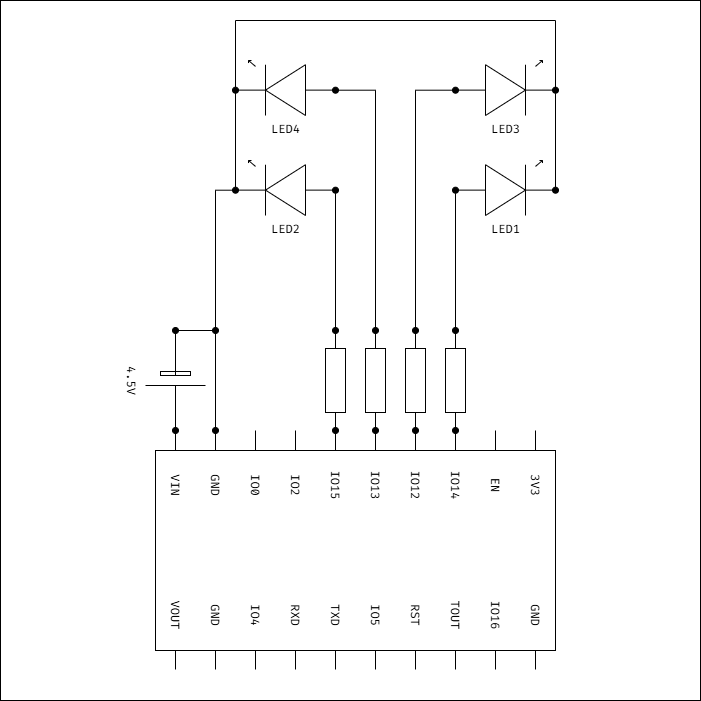

The diagram above was exported from draw.io. Its source (the exported page's mxGraphModel, read from the mxfile embedded in the PNG):
<mxGraphModel dx="1998" dy="1950" grid="1" gridSize="10" guides="1" tooltips="1" connect="1" arrows="1" fold="1" page="1" pageScale="1" pageWidth="827" pageHeight="1169" math="0" shadow="0">
  <root>
    <mxCell id="0" />
    <mxCell id="1" parent="0" />
    <mxCell id="2" parent="1" style="whiteSpace=wrap;html=1;aspect=fixed;" value="" vertex="1">
      <mxGeometry height="700" width="700" x="45" y="-130" as="geometry" />
    </mxCell>
    <mxCell id="3" parent="1" style="verticalLabelPosition=bottom;shadow=0;dashed=0;align=center;html=1;verticalAlign=top;shape=mxgraph.electrical.opto_electronics.led_1;pointerEvents=1;flipH=1;legacyAnchorPoints=0;fontFamily=Fira Code;fontSource=https%3A%2F%2Ffonts.googleapis.com%2Fcss%3Ffamily%3DFira%2BCode;" value="LED2" vertex="1">
      <mxGeometry height="55" width="100" x="280" y="30" as="geometry" />
    </mxCell>
    <mxCell id="4" parent="1" style="verticalLabelPosition=bottom;shadow=0;dashed=0;align=center;html=1;verticalAlign=top;shape=mxgraph.electrical.opto_electronics.led_1;pointerEvents=1;flipH=1;legacyAnchorPoints=0;fontFamily=Fira Code;fontSource=https%3A%2F%2Ffonts.googleapis.com%2Fcss%3Ffamily%3DFira%2BCode;" value="LED4" vertex="1">
      <mxGeometry height="55" width="100" x="280" y="-70" as="geometry" />
    </mxCell>
    <mxCell id="5" connectable="0" parent="1" style="group" value="" vertex="1">
      <mxGeometry height="649" width="410" x="190" y="-110" as="geometry" />
    </mxCell>
    <mxCell id="6" parent="5" style="verticalLabelPosition=bottom;shadow=0;dashed=0;align=center;html=1;verticalAlign=top;shape=mxgraph.electrical.opto_electronics.led_1;pointerEvents=1;fontFamily=Fira Code;fontSource=https%3A%2F%2Ffonts.googleapis.com%2Fcss%3Ffamily%3DFira%2BCode;" value="LED1" vertex="1">
      <mxGeometry height="55" width="100" x="310" y="140" as="geometry" />
    </mxCell>
    <mxCell id="7" parent="5" style="pointerEvents=1;verticalLabelPosition=bottom;shadow=0;dashed=0;align=center;html=1;verticalAlign=top;shape=mxgraph.electrical.resistors.resistor_1;rotation=90;fontFamily=Fira Code;fontSource=https%3A%2F%2Ffonts.googleapis.com%2Fcss%3Ffamily%3DFira%2BCode;" value="" vertex="1">
      <mxGeometry height="20" width="100" x="140" y="350" as="geometry" />
    </mxCell>
    <mxCell id="8" edge="1" parent="5" source="9" style="rounded=0;orthogonalLoop=1;jettySize=auto;html=1;exitX=0;exitY=0.5;exitDx=0;exitDy=0;exitPerimeter=0;edgeStyle=orthogonalEdgeStyle;startArrow=oval;startFill=1;endArrow=oval;endFill=1;fontFamily=Fira Code;fontSource=https%3A%2F%2Ffonts.googleapis.com%2Fcss%3Ffamily%3DFira%2BCode;">
      <mxGeometry relative="1" as="geometry">
        <Array as="points">
          <mxPoint x="70" y="310" />
        </Array>
        <mxPoint x="70" y="410" as="targetPoint" />
      </mxGeometry>
    </mxCell>
    <mxCell id="9" parent="5" style="verticalLabelPosition=bottom;shadow=0;dashed=0;align=center;fillColor=strokeColor;html=1;verticalAlign=top;strokeWidth=1;shape=mxgraph.electrical.miscellaneous.monocell_battery;rotation=90;fontFamily=Fira Code;fontSource=https%3A%2F%2Ffonts.googleapis.com%2Fcss%3Ffamily%3DFira%2BCode;" value="4.5V" vertex="1">
      <mxGeometry height="60" width="100" x="-20" y="330" as="geometry" />
    </mxCell>
    <mxCell id="10" connectable="0" parent="5" style="group;fontFamily=Fira Code;fontSource=https%3A%2F%2Ffonts.googleapis.com%2Fcss%3Ffamily%3DFira%2BCode;" value="" vertex="1">
      <mxGeometry height="239" width="400" x="10" y="410" as="geometry" />
    </mxCell>
    <mxCell id="11" edge="1" parent="10" style="endArrow=none;html=1;rounded=0;fontFamily=Fira Code;fontSource=https%3A%2F%2Ffonts.googleapis.com%2Fcss%3Ffamily%3DFira%2BCode;startArrow=oval;startFill=1;" value="">
      <mxGeometry height="50" relative="1" width="50" as="geometry">
        <mxPoint x="20" as="sourcePoint" />
        <mxPoint x="20" y="20" as="targetPoint" />
      </mxGeometry>
    </mxCell>
    <mxCell id="12" edge="1" parent="10" style="endArrow=none;html=1;rounded=0;fontFamily=Fira Code;fontSource=https%3A%2F%2Ffonts.googleapis.com%2Fcss%3Ffamily%3DFira%2BCode;" value="">
      <mxGeometry height="50" relative="1" width="50" as="geometry">
        <mxPoint x="60" as="sourcePoint" />
        <mxPoint x="60" y="20" as="targetPoint" />
      </mxGeometry>
    </mxCell>
    <mxCell id="13" edge="1" parent="10" style="endArrow=none;html=1;rounded=0;fontFamily=Fira Code;fontSource=https%3A%2F%2Ffonts.googleapis.com%2Fcss%3Ffamily%3DFira%2BCode;" value="">
      <mxGeometry height="50" relative="1" width="50" as="geometry">
        <mxPoint x="100" as="sourcePoint" />
        <mxPoint x="100" y="20" as="targetPoint" />
      </mxGeometry>
    </mxCell>
    <mxCell id="14" edge="1" parent="10" style="endArrow=none;html=1;rounded=0;fontFamily=Fira Code;fontSource=https%3A%2F%2Ffonts.googleapis.com%2Fcss%3Ffamily%3DFira%2BCode;" value="">
      <mxGeometry height="50" relative="1" width="50" as="geometry">
        <mxPoint x="140" as="sourcePoint" />
        <mxPoint x="140" y="20" as="targetPoint" />
      </mxGeometry>
    </mxCell>
    <mxCell id="15" edge="1" parent="10" style="endArrow=none;html=1;rounded=0;fontFamily=Fira Code;fontSource=https%3A%2F%2Ffonts.googleapis.com%2Fcss%3Ffamily%3DFira%2BCode;startArrow=oval;startFill=1;" value="">
      <mxGeometry height="50" relative="1" width="50" as="geometry">
        <mxPoint x="180" as="sourcePoint" />
        <mxPoint x="180" y="20" as="targetPoint" />
      </mxGeometry>
    </mxCell>
    <mxCell id="16" edge="1" parent="10" style="endArrow=none;html=1;rounded=0;fontFamily=Fira Code;fontSource=https%3A%2F%2Ffonts.googleapis.com%2Fcss%3Ffamily%3DFira%2BCode;startArrow=oval;startFill=1;" value="">
      <mxGeometry height="50" relative="1" width="50" as="geometry">
        <mxPoint x="220" as="sourcePoint" />
        <mxPoint x="220" y="20" as="targetPoint" />
      </mxGeometry>
    </mxCell>
    <mxCell id="17" edge="1" parent="10" style="endArrow=none;html=1;rounded=0;fontFamily=Fira Code;fontSource=https%3A%2F%2Ffonts.googleapis.com%2Fcss%3Ffamily%3DFira%2BCode;startArrow=oval;startFill=1;" value="">
      <mxGeometry height="50" relative="1" width="50" as="geometry">
        <mxPoint x="260" as="sourcePoint" />
        <mxPoint x="260" y="20" as="targetPoint" />
      </mxGeometry>
    </mxCell>
    <mxCell id="18" edge="1" parent="10" style="endArrow=none;html=1;rounded=0;fontFamily=Fira Code;fontSource=https%3A%2F%2Ffonts.googleapis.com%2Fcss%3Ffamily%3DFira%2BCode;startArrow=oval;startFill=1;" value="">
      <mxGeometry height="50" relative="1" width="50" as="geometry">
        <mxPoint x="300" as="sourcePoint" />
        <mxPoint x="300" y="20" as="targetPoint" />
      </mxGeometry>
    </mxCell>
    <mxCell id="19" edge="1" parent="10" style="endArrow=none;html=1;rounded=0;fontFamily=Fira Code;fontSource=https%3A%2F%2Ffonts.googleapis.com%2Fcss%3Ffamily%3DFira%2BCode;" value="">
      <mxGeometry height="50" relative="1" width="50" as="geometry">
        <mxPoint x="340" as="sourcePoint" />
        <mxPoint x="340" y="20" as="targetPoint" />
      </mxGeometry>
    </mxCell>
    <mxCell id="20" edge="1" parent="10" style="endArrow=none;html=1;rounded=0;fontFamily=Fira Code;fontSource=https%3A%2F%2Ffonts.googleapis.com%2Fcss%3Ffamily%3DFira%2BCode;" value="">
      <mxGeometry height="50" relative="1" width="50" as="geometry">
        <mxPoint x="380" as="sourcePoint" />
        <mxPoint x="380" y="20" as="targetPoint" />
      </mxGeometry>
    </mxCell>
    <mxCell id="21" edge="1" parent="10" style="endArrow=none;html=1;rounded=0;fontFamily=Fira Code;fontSource=https%3A%2F%2Ffonts.googleapis.com%2Fcss%3Ffamily%3DFira%2BCode;" value="">
      <mxGeometry height="50" relative="1" width="50" as="geometry">
        <mxPoint x="20" y="219" as="sourcePoint" />
        <mxPoint x="20" y="239" as="targetPoint" />
      </mxGeometry>
    </mxCell>
    <mxCell id="22" edge="1" parent="10" style="endArrow=none;html=1;rounded=0;fontFamily=Fira Code;fontSource=https%3A%2F%2Ffonts.googleapis.com%2Fcss%3Ffamily%3DFira%2BCode;" value="">
      <mxGeometry height="50" relative="1" width="50" as="geometry">
        <mxPoint x="60" y="219" as="sourcePoint" />
        <mxPoint x="60" y="239" as="targetPoint" />
      </mxGeometry>
    </mxCell>
    <mxCell id="23" edge="1" parent="10" style="endArrow=none;html=1;rounded=0;fontFamily=Fira Code;fontSource=https%3A%2F%2Ffonts.googleapis.com%2Fcss%3Ffamily%3DFira%2BCode;" value="">
      <mxGeometry height="50" relative="1" width="50" as="geometry">
        <mxPoint x="100" y="219" as="sourcePoint" />
        <mxPoint x="100" y="239" as="targetPoint" />
      </mxGeometry>
    </mxCell>
    <mxCell id="24" edge="1" parent="10" style="endArrow=none;html=1;rounded=0;fontFamily=Fira Code;fontSource=https%3A%2F%2Ffonts.googleapis.com%2Fcss%3Ffamily%3DFira%2BCode;" value="">
      <mxGeometry height="50" relative="1" width="50" as="geometry">
        <mxPoint x="140" y="219" as="sourcePoint" />
        <mxPoint x="140" y="239" as="targetPoint" />
      </mxGeometry>
    </mxCell>
    <mxCell id="25" edge="1" parent="10" style="endArrow=none;html=1;rounded=0;fontFamily=Fira Code;fontSource=https%3A%2F%2Ffonts.googleapis.com%2Fcss%3Ffamily%3DFira%2BCode;" value="">
      <mxGeometry height="50" relative="1" width="50" as="geometry">
        <mxPoint x="180" y="219" as="sourcePoint" />
        <mxPoint x="180" y="239" as="targetPoint" />
      </mxGeometry>
    </mxCell>
    <mxCell id="26" edge="1" parent="10" style="endArrow=none;html=1;rounded=0;fontFamily=Fira Code;fontSource=https%3A%2F%2Ffonts.googleapis.com%2Fcss%3Ffamily%3DFira%2BCode;" value="">
      <mxGeometry height="50" relative="1" width="50" as="geometry">
        <mxPoint x="220" y="219" as="sourcePoint" />
        <mxPoint x="220" y="239" as="targetPoint" />
      </mxGeometry>
    </mxCell>
    <mxCell id="27" edge="1" parent="10" style="endArrow=none;html=1;rounded=0;fontFamily=Fira Code;fontSource=https%3A%2F%2Ffonts.googleapis.com%2Fcss%3Ffamily%3DFira%2BCode;" value="">
      <mxGeometry height="50" relative="1" width="50" as="geometry">
        <mxPoint x="260" y="219" as="sourcePoint" />
        <mxPoint x="260" y="239" as="targetPoint" />
      </mxGeometry>
    </mxCell>
    <mxCell id="28" edge="1" parent="10" style="endArrow=none;html=1;rounded=0;fontFamily=Fira Code;fontSource=https%3A%2F%2Ffonts.googleapis.com%2Fcss%3Ffamily%3DFira%2BCode;" value="">
      <mxGeometry height="50" relative="1" width="50" as="geometry">
        <mxPoint x="300" y="219" as="sourcePoint" />
        <mxPoint x="300" y="239" as="targetPoint" />
      </mxGeometry>
    </mxCell>
    <mxCell id="29" edge="1" parent="10" style="endArrow=none;html=1;rounded=0;fontFamily=Fira Code;fontSource=https%3A%2F%2Ffonts.googleapis.com%2Fcss%3Ffamily%3DFira%2BCode;" value="">
      <mxGeometry height="50" relative="1" width="50" as="geometry">
        <mxPoint x="340" y="219" as="sourcePoint" />
        <mxPoint x="340" y="239" as="targetPoint" />
      </mxGeometry>
    </mxCell>
    <mxCell id="30" edge="1" parent="10" style="endArrow=none;html=1;rounded=0;fontFamily=Fira Code;fontSource=https%3A%2F%2Ffonts.googleapis.com%2Fcss%3Ffamily%3DFira%2BCode;" value="">
      <mxGeometry height="50" relative="1" width="50" as="geometry">
        <mxPoint x="380" y="219" as="sourcePoint" />
        <mxPoint x="380" y="239" as="targetPoint" />
      </mxGeometry>
    </mxCell>
    <mxCell id="31" parent="10" style="verticalLabelPosition=bottom;shadow=0;dashed=0;align=center;html=1;verticalAlign=top;strokeWidth=1;shape=rect;fontFamily=Fira Code;fontSource=https%3A%2F%2Ffonts.googleapis.com%2Fcss%3Ffamily%3DFira%2BCode;" value="" vertex="1">
      <mxGeometry height="200" width="400" y="20" as="geometry" />
    </mxCell>
    <mxCell id="32" parent="10" style="text;html=1;whiteSpace=wrap;strokeColor=none;fillColor=none;align=center;verticalAlign=middle;rounded=0;horizontal=1;rotation=90;fontFamily=Fira Code;fontSource=https%3A%2F%2Ffonts.googleapis.com%2Fcss%3Ffamily%3DFira%2BCode;" value="VIN" vertex="1">
      <mxGeometry height="30" width="60" x="-10" y="40" as="geometry" />
    </mxCell>
    <mxCell id="33" parent="10" style="text;html=1;whiteSpace=wrap;strokeColor=none;fillColor=none;align=center;verticalAlign=middle;rounded=0;horizontal=1;rotation=90;fontFamily=Fira Code;fontSource=https%3A%2F%2Ffonts.googleapis.com%2Fcss%3Ffamily%3DFira%2BCode;" value="GND" vertex="1">
      <mxGeometry height="30" width="60" x="30" y="40" as="geometry" />
    </mxCell>
    <mxCell id="34" parent="10" style="text;html=1;whiteSpace=wrap;strokeColor=none;fillColor=none;align=center;verticalAlign=middle;rounded=0;horizontal=1;rotation=90;fontFamily=Fira Code;fontSource=https%3A%2F%2Ffonts.googleapis.com%2Fcss%3Ffamily%3DFira%2BCode;" value="IO0" vertex="1">
      <mxGeometry height="30" width="60" x="70" y="40" as="geometry" />
    </mxCell>
    <mxCell id="35" parent="10" style="text;html=1;whiteSpace=wrap;strokeColor=none;fillColor=none;align=center;verticalAlign=middle;rounded=0;horizontal=1;rotation=90;fontFamily=Fira Code;fontSource=https%3A%2F%2Ffonts.googleapis.com%2Fcss%3Ffamily%3DFira%2BCode;" value="IO2" vertex="1">
      <mxGeometry height="30" width="60" x="110" y="40" as="geometry" />
    </mxCell>
    <mxCell id="36" parent="10" style="text;html=1;whiteSpace=wrap;strokeColor=none;fillColor=none;align=center;verticalAlign=middle;rounded=0;horizontal=1;rotation=90;fontFamily=Fira Code;fontSource=https%3A%2F%2Ffonts.googleapis.com%2Fcss%3Ffamily%3DFira%2BCode;" value="IO15" vertex="1">
      <mxGeometry height="30" width="60" x="150" y="40" as="geometry" />
    </mxCell>
    <mxCell id="37" parent="10" style="text;html=1;whiteSpace=wrap;strokeColor=none;fillColor=none;align=center;verticalAlign=middle;rounded=0;horizontal=1;rotation=90;fontFamily=Fira Code;fontSource=https%3A%2F%2Ffonts.googleapis.com%2Fcss%3Ffamily%3DFira%2BCode;" value="IO13" vertex="1">
      <mxGeometry height="30" width="60" x="190" y="40" as="geometry" />
    </mxCell>
    <mxCell id="38" parent="10" style="text;html=1;whiteSpace=wrap;strokeColor=none;fillColor=none;align=center;verticalAlign=middle;rounded=0;horizontal=1;rotation=90;fontFamily=Fira Code;fontSource=https%3A%2F%2Ffonts.googleapis.com%2Fcss%3Ffamily%3DFira%2BCode;" value="IO12" vertex="1">
      <mxGeometry height="30" width="60" x="230" y="40" as="geometry" />
    </mxCell>
    <mxCell id="39" parent="10" style="text;html=1;whiteSpace=wrap;strokeColor=none;fillColor=none;align=center;verticalAlign=middle;rounded=0;horizontal=1;rotation=90;fontFamily=Fira Code;fontSource=https%3A%2F%2Ffonts.googleapis.com%2Fcss%3Ffamily%3DFira%2BCode;" value="IO14" vertex="1">
      <mxGeometry height="30" width="60" x="270" y="40" as="geometry" />
    </mxCell>
    <mxCell id="40" parent="10" style="text;html=1;whiteSpace=wrap;strokeColor=none;fillColor=none;align=center;verticalAlign=middle;rounded=0;horizontal=1;rotation=90;fontFamily=Fira Code;fontSource=https%3A%2F%2Ffonts.googleapis.com%2Fcss%3Ffamily%3DFira%2BCode;" value="EN" vertex="1">
      <mxGeometry height="30" width="60" x="310" y="40" as="geometry" />
    </mxCell>
    <mxCell id="41" parent="10" style="text;html=1;whiteSpace=wrap;strokeColor=none;fillColor=none;align=center;verticalAlign=middle;rounded=0;horizontal=1;rotation=90;fontFamily=Fira Code;fontSource=https%3A%2F%2Ffonts.googleapis.com%2Fcss%3Ffamily%3DFira%2BCode;" value="3V3" vertex="1">
      <mxGeometry height="30" width="60" x="350" y="40" as="geometry" />
    </mxCell>
    <mxCell id="42" parent="10" style="text;html=1;whiteSpace=wrap;strokeColor=none;fillColor=none;align=center;verticalAlign=middle;rounded=0;horizontal=1;rotation=90;fontFamily=Fira Code;fontSource=https%3A%2F%2Ffonts.googleapis.com%2Fcss%3Ffamily%3DFira%2BCode;" value="VOUT" vertex="1">
      <mxGeometry height="30" width="60" x="-10" y="170" as="geometry" />
    </mxCell>
    <mxCell id="43" parent="10" style="text;html=1;whiteSpace=wrap;strokeColor=none;fillColor=none;align=center;verticalAlign=middle;rounded=0;horizontal=1;rotation=90;fontFamily=Fira Code;fontSource=https%3A%2F%2Ffonts.googleapis.com%2Fcss%3Ffamily%3DFira%2BCode;" value="GND" vertex="1">
      <mxGeometry height="30" width="60" x="30" y="170" as="geometry" />
    </mxCell>
    <mxCell id="44" parent="10" style="text;html=1;whiteSpace=wrap;strokeColor=none;fillColor=none;align=center;verticalAlign=middle;rounded=0;horizontal=1;rotation=90;fontFamily=Fira Code;fontSource=https%3A%2F%2Ffonts.googleapis.com%2Fcss%3Ffamily%3DFira%2BCode;" value="IO4" vertex="1">
      <mxGeometry height="30" width="60" x="70" y="170" as="geometry" />
    </mxCell>
    <mxCell id="45" parent="10" style="text;html=1;whiteSpace=wrap;strokeColor=none;fillColor=none;align=center;verticalAlign=middle;rounded=0;horizontal=1;rotation=90;fontFamily=Fira Code;fontSource=https%3A%2F%2Ffonts.googleapis.com%2Fcss%3Ffamily%3DFira%2BCode;" value="RXD" vertex="1">
      <mxGeometry height="30" width="60" x="110" y="170" as="geometry" />
    </mxCell>
    <mxCell id="46" parent="10" style="text;html=1;whiteSpace=wrap;strokeColor=none;fillColor=none;align=center;verticalAlign=middle;rounded=0;horizontal=1;rotation=90;fontFamily=Fira Code;fontSource=https%3A%2F%2Ffonts.googleapis.com%2Fcss%3Ffamily%3DFira%2BCode;" value="TXD" vertex="1">
      <mxGeometry height="30" width="60" x="150" y="170" as="geometry" />
    </mxCell>
    <mxCell id="47" parent="10" style="text;html=1;whiteSpace=wrap;strokeColor=none;fillColor=none;align=center;verticalAlign=middle;rounded=0;horizontal=1;rotation=90;fontFamily=Fira Code;fontSource=https%3A%2F%2Ffonts.googleapis.com%2Fcss%3Ffamily%3DFira%2BCode;" value="IO5" vertex="1">
      <mxGeometry height="30" width="60" x="190" y="170" as="geometry" />
    </mxCell>
    <mxCell id="48" parent="10" style="text;html=1;whiteSpace=wrap;strokeColor=none;fillColor=none;align=center;verticalAlign=middle;rounded=0;horizontal=1;rotation=90;fontFamily=Fira Code;fontSource=https%3A%2F%2Ffonts.googleapis.com%2Fcss%3Ffamily%3DFira%2BCode;" value="RST" vertex="1">
      <mxGeometry height="30" width="60" x="230" y="170" as="geometry" />
    </mxCell>
    <mxCell id="49" parent="10" style="text;html=1;whiteSpace=wrap;strokeColor=none;fillColor=none;align=center;verticalAlign=middle;rounded=0;horizontal=1;rotation=90;fontFamily=Fira Code;fontSource=https%3A%2F%2Ffonts.googleapis.com%2Fcss%3Ffamily%3DFira%2BCode;" value="TOUT" vertex="1">
      <mxGeometry height="30" width="60" x="270" y="170" as="geometry" />
    </mxCell>
    <mxCell id="50" parent="10" style="text;html=1;whiteSpace=wrap;strokeColor=none;fillColor=none;align=center;verticalAlign=middle;rounded=0;horizontal=1;rotation=90;fontFamily=Fira Code;fontSource=https%3A%2F%2Ffonts.googleapis.com%2Fcss%3Ffamily%3DFira%2BCode;" value="IO16" vertex="1">
      <mxGeometry height="30" width="60" x="310" y="170" as="geometry" />
    </mxCell>
    <mxCell id="51" parent="10" style="text;html=1;whiteSpace=wrap;strokeColor=none;fillColor=none;align=center;verticalAlign=middle;rounded=0;horizontal=1;rotation=90;fontFamily=Fira Code;fontSource=https%3A%2F%2Ffonts.googleapis.com%2Fcss%3Ffamily%3DFira%2BCode;" value="GND" vertex="1">
      <mxGeometry height="30" width="60" x="350" y="170" as="geometry" />
    </mxCell>
    <mxCell id="52" parent="5" style="pointerEvents=1;verticalLabelPosition=bottom;shadow=0;dashed=0;align=center;html=1;verticalAlign=top;shape=mxgraph.electrical.resistors.resistor_1;rotation=90;fontFamily=Fira Code;fontSource=https%3A%2F%2Ffonts.googleapis.com%2Fcss%3Ffamily%3DFira%2BCode;" value="" vertex="1">
      <mxGeometry height="20" width="100" x="180" y="350" as="geometry" />
    </mxCell>
    <mxCell id="53" parent="5" style="pointerEvents=1;verticalLabelPosition=bottom;shadow=0;dashed=0;align=center;html=1;verticalAlign=top;shape=mxgraph.electrical.resistors.resistor_1;rotation=90;fontFamily=Fira Code;fontSource=https%3A%2F%2Ffonts.googleapis.com%2Fcss%3Ffamily%3DFira%2BCode;" value="" vertex="1">
      <mxGeometry height="20" width="100" x="220" y="350" as="geometry" />
    </mxCell>
    <mxCell id="54" parent="5" style="pointerEvents=1;verticalLabelPosition=bottom;shadow=0;dashed=0;align=center;html=1;verticalAlign=top;shape=mxgraph.electrical.resistors.resistor_1;rotation=90;fontFamily=Fira Code;fontSource=https%3A%2F%2Ffonts.googleapis.com%2Fcss%3Ffamily%3DFira%2BCode;" value="" vertex="1">
      <mxGeometry height="20" width="100" x="260" y="350" as="geometry" />
    </mxCell>
    <mxCell id="55" parent="5" style="verticalLabelPosition=bottom;shadow=0;dashed=0;align=center;html=1;verticalAlign=top;shape=mxgraph.electrical.opto_electronics.led_1;pointerEvents=1;fontFamily=Fira Code;fontSource=https%3A%2F%2Ffonts.googleapis.com%2Fcss%3Ffamily%3DFira%2BCode;" value="LED3" vertex="1">
      <mxGeometry height="55" width="100" x="310" y="40" as="geometry" />
    </mxCell>
    <mxCell id="56" edge="1" parent="5" source="3" style="edgeStyle=orthogonalEdgeStyle;rounded=0;orthogonalLoop=1;jettySize=auto;html=1;exitX=1;exitY=0.54;exitDx=0;exitDy=0;exitPerimeter=0;endArrow=oval;endFill=1;fontFamily=Fira Code;fontSource=https%3A%2F%2Ffonts.googleapis.com%2Fcss%3Ffamily%3DFira%2BCode;">
      <mxGeometry relative="1" as="geometry">
        <mxPoint x="70" y="310" as="targetPoint" />
      </mxGeometry>
    </mxCell>
    <mxCell id="57" edge="1" parent="5" source="54" style="rounded=0;orthogonalLoop=1;jettySize=auto;html=1;exitX=0;exitY=0.5;exitDx=0;exitDy=0;exitPerimeter=0;entryX=0;entryY=0.54;entryDx=0;entryDy=0;entryPerimeter=0;endArrow=oval;endFill=1;startArrow=oval;startFill=1;fontFamily=Fira Code;fontSource=https%3A%2F%2Ffonts.googleapis.com%2Fcss%3Ffamily%3DFira%2BCode;" target="6">
      <mxGeometry relative="1" as="geometry" />
    </mxCell>
    <mxCell id="58" edge="1" parent="5" source="6" style="rounded=0;orthogonalLoop=1;jettySize=auto;html=1;exitX=1;exitY=0.54;exitDx=0;exitDy=0;exitPerimeter=0;endArrow=oval;endFill=1;entryX=1;entryY=0.54;entryDx=0;entryDy=0;entryPerimeter=0;startArrow=oval;startFill=1;fontFamily=Fira Code;fontSource=https%3A%2F%2Ffonts.googleapis.com%2Fcss%3Ffamily%3DFira%2BCode;" target="55">
      <mxGeometry relative="1" as="geometry">
        <mxPoint x="410" y="120" as="targetPoint" />
      </mxGeometry>
    </mxCell>
    <mxCell id="59" edge="1" parent="5" source="53" style="edgeStyle=orthogonalEdgeStyle;rounded=0;orthogonalLoop=1;jettySize=auto;html=1;exitX=0;exitY=0.5;exitDx=0;exitDy=0;exitPerimeter=0;entryX=0;entryY=0.54;entryDx=0;entryDy=0;entryPerimeter=0;endArrow=oval;endFill=1;startArrow=oval;startFill=1;fontFamily=Fira Code;fontSource=https%3A%2F%2Ffonts.googleapis.com%2Fcss%3Ffamily%3DFira%2BCode;" target="55">
      <mxGeometry relative="1" as="geometry" />
    </mxCell>
    <mxCell id="62" edge="1" parent="5" source="4" style="rounded=0;orthogonalLoop=1;jettySize=auto;html=1;exitX=1;exitY=0.54;exitDx=0;exitDy=0;exitPerimeter=0;entryX=1;entryY=0.54;entryDx=0;entryDy=0;entryPerimeter=0;endArrow=oval;endFill=1;fontFamily=Fira Code;fontSource=https%3A%2F%2Ffonts.googleapis.com%2Fcss%3Ffamily%3DFira%2BCode;" target="3">
      <mxGeometry relative="1" as="geometry" />
    </mxCell>
    <mxCell id="60" edge="1" parent="1" source="7" style="rounded=0;orthogonalLoop=1;jettySize=auto;html=1;exitX=0;exitY=0.5;exitDx=0;exitDy=0;exitPerimeter=0;entryX=0;entryY=0.54;entryDx=0;entryDy=0;entryPerimeter=0;endArrow=oval;endFill=1;startArrow=oval;startFill=1;fontFamily=Fira Code;fontSource=https%3A%2F%2Ffonts.googleapis.com%2Fcss%3Ffamily%3DFira%2BCode;" target="3">
      <mxGeometry relative="1" as="geometry" />
    </mxCell>
    <mxCell id="61" edge="1" parent="1" source="52" style="edgeStyle=orthogonalEdgeStyle;rounded=0;orthogonalLoop=1;jettySize=auto;html=1;exitX=0;exitY=0.5;exitDx=0;exitDy=0;exitPerimeter=0;entryX=0;entryY=0.54;entryDx=0;entryDy=0;entryPerimeter=0;endArrow=oval;endFill=1;startArrow=oval;startFill=1;fontFamily=Fira Code;fontSource=https%3A%2F%2Ffonts.googleapis.com%2Fcss%3Ffamily%3DFira%2BCode;" target="4">
      <mxGeometry relative="1" as="geometry" />
    </mxCell>
    <mxCell id="63" edge="1" parent="1" source="55" style="edgeStyle=orthogonalEdgeStyle;rounded=0;orthogonalLoop=1;jettySize=auto;html=1;exitX=1;exitY=0.54;exitDx=0;exitDy=0;exitPerimeter=0;entryX=1;entryY=0.54;entryDx=0;entryDy=0;entryPerimeter=0;endArrow=oval;endFill=1;fontFamily=Fira Code;fontSource=https%3A%2F%2Ffonts.googleapis.com%2Fcss%3Ffamily%3DFira%2BCode;" target="4">
      <mxGeometry relative="1" as="geometry">
        <Array as="points">
          <mxPoint x="600" y="-110" />
          <mxPoint x="280" y="-110" />
        </Array>
      </mxGeometry>
    </mxCell>
  </root>
</mxGraphModel>